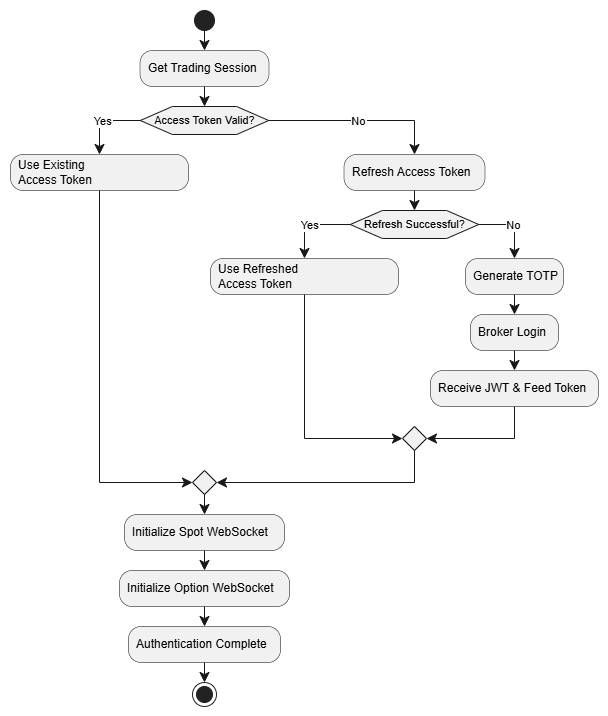

The diagram above was exported from draw.io. Its source (the exported page's mxGraphModel, read from the mxfile embedded in the PNG):
<mxGraphModel dx="1333" dy="649" grid="1" gridSize="10" guides="1" tooltips="1" connect="1" arrows="1" fold="1" page="1" pageScale="1" pageWidth="850" pageHeight="1100" math="0" shadow="0">
  <root>
    <mxCell id="0" />
    <mxCell id="1" parent="0" />
    <UserObject label="" plantUmlData="{&#10;  &quot;data&quot;: &quot;@startuml\ntitle Authentication Flow\n\nstart\n\n:Get Trading Session;\n\nif (Access Token Valid?) then (Yes)\n\n    :Use Existing\\nAccess Token;\n\nelse (No)\n\n    :Refresh Access Token;\n\n    if (Refresh Successful?) then (Yes)\n\n        :Use Refreshed\\nAccess Token;\n\n    else (No)\n\n        :Generate TOTP;\n\n        :Broker Login;\n\n        :Receive JWT &amp; Feed Token;\n\n    endif\n\nendif\n\n:Initialize Spot WebSocket;\n\n:Initialize Option WebSocket;\n\n:Authentication Complete;\n\nstop\n\n@enduml&quot;,&#10;  &quot;config&quot;: null&#10;}" id="R9GRLWhXZ0ne5bmxlHWG-1">
      <mxCell connectable="0" parent="1" style="group;transparentBounds=1;editIcon=1;lockedGroup=0;groupPadding=10;" vertex="1">
        <mxGeometry as="geometry" />
      </mxCell>
    </UserObject>
    <UserObject label="" plantUmlId="start_0" plantUmlBaseStyle="ellipse;fillColor=#222222;strokeColor=#222222;" plantUmlBaseValue="" id="R9GRLWhXZ0ne5bmxlHWG-2">
      <mxCell parent="R9GRLWhXZ0ne5bmxlHWG-1" style="ellipse;fillColor=#222222;strokeColor=#222222;" vertex="1">
        <mxGeometry height="20" width="20" x="214" y="30" as="geometry" />
      </mxCell>
    </UserObject>
    <UserObject label="Get Trading Session" plantUmlId="action_1" plantUmlBaseStyle="rounded=1;absoluteArcSize=1;arcSize=25;fillColor=#F1F1F1;strokeColor=#181818;strokeWidth=0.5;whiteSpace=wrap;fontSize=12;align=left;spacingLeft=6;" plantUmlBaseValue="Get Trading Session" id="R9GRLWhXZ0ne5bmxlHWG-3">
      <mxCell parent="R9GRLWhXZ0ne5bmxlHWG-1" style="rounded=1;absoluteArcSize=1;arcSize=25;fillColor=#F1F1F1;strokeColor=#181818;strokeWidth=0.5;whiteSpace=wrap;fontSize=12;align=left;spacingLeft=6;" vertex="1">
        <mxGeometry height="36" width="129" x="159.5" y="70" as="geometry" />
      </mxCell>
    </UserObject>
    <UserObject label="" plantUmlId="e_2" plantUmlBaseStyle="endArrow=classic;endSize=8;strokeColor=#181818;" plantUmlBaseValue="" id="R9GRLWhXZ0ne5bmxlHWG-4">
      <mxCell edge="1" parent="R9GRLWhXZ0ne5bmxlHWG-1" source="R9GRLWhXZ0ne5bmxlHWG-2" style="endArrow=classic;endSize=8;strokeColor=#181818;rounded=0;" target="R9GRLWhXZ0ne5bmxlHWG-3">
        <mxGeometry relative="1" as="geometry">
          <mxPoint x="224" y="50" as="sourcePoint" />
          <mxPoint x="224" y="70" as="targetPoint" />
        </mxGeometry>
      </mxCell>
    </UserObject>
    <UserObject label="Access Token Valid?" plantUmlId="diamond_4" plantUmlBaseStyle="shape=hexagon;perimeter=hexagonPerimeter2;fillColor=#F1F1F1;strokeColor=#181818;whiteSpace=wrap;fontSize=11;" plantUmlBaseValue="Access Token Valid?" id="R9GRLWhXZ0ne5bmxlHWG-5">
      <mxCell parent="R9GRLWhXZ0ne5bmxlHWG-1" style="shape=hexagon;perimeter=hexagonPerimeter2;fillColor=#F1F1F1;strokeColor=#181818;whiteSpace=wrap;fontSize=11;" vertex="1">
        <mxGeometry height="28" width="128.5" x="159.75" y="126" as="geometry" />
      </mxCell>
    </UserObject>
    <UserObject label="" plantUmlId="e_5" plantUmlBaseStyle="endArrow=classic;endSize=8;strokeColor=#181818;entryX=0.5;entryY=0;entryDx=0;entryDy=0;" plantUmlBaseValue="" id="R9GRLWhXZ0ne5bmxlHWG-6">
      <mxCell edge="1" parent="R9GRLWhXZ0ne5bmxlHWG-1" source="R9GRLWhXZ0ne5bmxlHWG-3" style="endArrow=classic;endSize=8;strokeColor=#181818;entryX=0.5;entryY=0;entryDx=0;entryDy=0;rounded=0;" target="R9GRLWhXZ0ne5bmxlHWG-5">
        <mxGeometry relative="1" as="geometry">
          <mxPoint x="224" y="106" as="sourcePoint" />
          <mxPoint x="224" y="126" as="targetPoint" />
        </mxGeometry>
      </mxCell>
    </UserObject>
    <UserObject label="Yes" plantUmlId="e_6" plantUmlBaseStyle="endArrow=classic;endSize=8;strokeColor=#181818;fontSize=11;exitX=0;exitY=0.5;exitDx=0;exitDy=0;" plantUmlBaseValue="Yes" id="R9GRLWhXZ0ne5bmxlHWG-7">
      <mxCell edge="1" parent="R9GRLWhXZ0ne5bmxlHWG-1" source="R9GRLWhXZ0ne5bmxlHWG-5" style="endArrow=classic;endSize=8;strokeColor=#181818;fontSize=11;exitX=0;exitY=0.5;exitDx=0;exitDy=0;rounded=0;" target="R9GRLWhXZ0ne5bmxlHWG-8">
        <mxGeometry relative="1" as="geometry">
          <Array as="points">
            <mxPoint x="119" y="140" />
          </Array>
          <mxPoint x="159.75" y="140" as="sourcePoint" />
          <mxPoint x="119" y="174" as="targetPoint" />
        </mxGeometry>
      </mxCell>
    </UserObject>
    <UserObject label="Use Existing&#10;Access Token" plantUmlId="action_8" plantUmlBaseStyle="rounded=1;absoluteArcSize=1;arcSize=25;fillColor=#F1F1F1;strokeColor=#181818;strokeWidth=0.5;whiteSpace=wrap;fontSize=12;align=left;spacingLeft=6;" plantUmlBaseValue="Use Existing&#10;Access Token" id="R9GRLWhXZ0ne5bmxlHWG-8">
      <mxCell parent="R9GRLWhXZ0ne5bmxlHWG-1" style="rounded=1;absoluteArcSize=1;arcSize=25;fillColor=#F1F1F1;strokeColor=#181818;strokeWidth=0.5;whiteSpace=wrap;fontSize=12;align=left;spacingLeft=6;" vertex="1">
        <mxGeometry height="36" width="178" x="30" y="174" as="geometry" />
      </mxCell>
    </UserObject>
    <UserObject label="No" plantUmlId="e_9" plantUmlBaseStyle="endArrow=classic;endSize=8;strokeColor=#181818;fontSize=11;exitX=1;exitY=0.5;exitDx=0;exitDy=0;" plantUmlBaseValue="No" id="R9GRLWhXZ0ne5bmxlHWG-9">
      <mxCell edge="1" parent="R9GRLWhXZ0ne5bmxlHWG-1" source="R9GRLWhXZ0ne5bmxlHWG-5" style="endArrow=classic;endSize=8;strokeColor=#181818;fontSize=11;exitX=1;exitY=0.5;exitDx=0;exitDy=0;rounded=0;" target="R9GRLWhXZ0ne5bmxlHWG-10">
        <mxGeometry relative="1" as="geometry">
          <Array as="points">
            <mxPoint x="434" y="140" />
          </Array>
          <mxPoint x="288.25" y="140" as="sourcePoint" />
          <mxPoint x="434" y="174" as="targetPoint" />
        </mxGeometry>
      </mxCell>
    </UserObject>
    <UserObject label="Refresh Access Token" plantUmlId="action_11" plantUmlBaseStyle="rounded=1;absoluteArcSize=1;arcSize=25;fillColor=#F1F1F1;strokeColor=#181818;strokeWidth=0.5;whiteSpace=wrap;fontSize=12;align=left;spacingLeft=6;" plantUmlBaseValue="Refresh Access Token" id="R9GRLWhXZ0ne5bmxlHWG-10">
      <mxCell parent="R9GRLWhXZ0ne5bmxlHWG-1" style="rounded=1;absoluteArcSize=1;arcSize=25;fillColor=#F1F1F1;strokeColor=#181818;strokeWidth=0.5;whiteSpace=wrap;fontSize=12;align=left;spacingLeft=6;" vertex="1">
        <mxGeometry height="36" width="141" x="363.5" y="174" as="geometry" />
      </mxCell>
    </UserObject>
    <UserObject label="Refresh Successful?" plantUmlId="diamond_13" plantUmlBaseStyle="shape=hexagon;perimeter=hexagonPerimeter2;fillColor=#F1F1F1;strokeColor=#181818;whiteSpace=wrap;fontSize=11;" plantUmlBaseValue="Refresh Successful?" id="R9GRLWhXZ0ne5bmxlHWG-11">
      <mxCell parent="R9GRLWhXZ0ne5bmxlHWG-1" style="shape=hexagon;perimeter=hexagonPerimeter2;fillColor=#F1F1F1;strokeColor=#181818;whiteSpace=wrap;fontSize=11;" vertex="1">
        <mxGeometry height="28" width="128.5" x="369.75" y="230" as="geometry" />
      </mxCell>
    </UserObject>
    <UserObject label="" plantUmlId="e_14" plantUmlBaseStyle="endArrow=classic;endSize=8;strokeColor=#181818;entryX=0.5;entryY=0;entryDx=0;entryDy=0;" plantUmlBaseValue="" id="R9GRLWhXZ0ne5bmxlHWG-12">
      <mxCell edge="1" parent="R9GRLWhXZ0ne5bmxlHWG-1" source="R9GRLWhXZ0ne5bmxlHWG-10" style="endArrow=classic;endSize=8;strokeColor=#181818;entryX=0.5;entryY=0;entryDx=0;entryDy=0;rounded=0;" target="R9GRLWhXZ0ne5bmxlHWG-11">
        <mxGeometry relative="1" as="geometry">
          <mxPoint x="434" y="210" as="sourcePoint" />
          <mxPoint x="434" y="230" as="targetPoint" />
        </mxGeometry>
      </mxCell>
    </UserObject>
    <UserObject label="Yes" plantUmlId="e_15" plantUmlBaseStyle="endArrow=classic;endSize=8;strokeColor=#181818;fontSize=11;exitX=0;exitY=0.5;exitDx=0;exitDy=0;" plantUmlBaseValue="Yes" id="R9GRLWhXZ0ne5bmxlHWG-13">
      <mxCell edge="1" parent="R9GRLWhXZ0ne5bmxlHWG-1" source="R9GRLWhXZ0ne5bmxlHWG-11" style="endArrow=classic;endSize=8;strokeColor=#181818;fontSize=11;exitX=0;exitY=0.5;exitDx=0;exitDy=0;rounded=0;" target="R9GRLWhXZ0ne5bmxlHWG-14">
        <mxGeometry relative="1" as="geometry">
          <Array as="points">
            <mxPoint x="324" y="244" />
          </Array>
          <mxPoint x="369.75" y="244" as="sourcePoint" />
          <mxPoint x="324" y="278" as="targetPoint" />
        </mxGeometry>
      </mxCell>
    </UserObject>
    <UserObject label="Use Refreshed&#10;Access Token" plantUmlId="action_17" plantUmlBaseStyle="rounded=1;absoluteArcSize=1;arcSize=25;fillColor=#F1F1F1;strokeColor=#181818;strokeWidth=0.5;whiteSpace=wrap;fontSize=12;align=left;spacingLeft=6;" plantUmlBaseValue="Use Refreshed&#10;Access Token" id="R9GRLWhXZ0ne5bmxlHWG-14">
      <mxCell parent="R9GRLWhXZ0ne5bmxlHWG-1" style="rounded=1;absoluteArcSize=1;arcSize=25;fillColor=#F1F1F1;strokeColor=#181818;strokeWidth=0.5;whiteSpace=wrap;fontSize=12;align=left;spacingLeft=6;" vertex="1">
        <mxGeometry height="36" width="188" x="230" y="278" as="geometry" />
      </mxCell>
    </UserObject>
    <UserObject label="No" plantUmlId="e_18" plantUmlBaseStyle="endArrow=classic;endSize=8;strokeColor=#181818;fontSize=11;exitX=1;exitY=0.5;exitDx=0;exitDy=0;" plantUmlBaseValue="No" id="R9GRLWhXZ0ne5bmxlHWG-15">
      <mxCell edge="1" parent="R9GRLWhXZ0ne5bmxlHWG-1" source="R9GRLWhXZ0ne5bmxlHWG-11" style="endArrow=classic;endSize=8;strokeColor=#181818;fontSize=11;exitX=1;exitY=0.5;exitDx=0;exitDy=0;rounded=0;" target="R9GRLWhXZ0ne5bmxlHWG-16">
        <mxGeometry relative="1" as="geometry">
          <Array as="points">
            <mxPoint x="534" y="244" />
          </Array>
          <mxPoint x="498.25" y="244" as="sourcePoint" />
          <mxPoint x="534" y="278" as="targetPoint" />
        </mxGeometry>
      </mxCell>
    </UserObject>
    <UserObject label="Generate TOTP" plantUmlId="action_20" plantUmlBaseStyle="rounded=1;absoluteArcSize=1;arcSize=25;fillColor=#F1F1F1;strokeColor=#181818;strokeWidth=0.5;whiteSpace=wrap;fontSize=12;align=left;spacingLeft=6;" plantUmlBaseValue="Generate TOTP" id="R9GRLWhXZ0ne5bmxlHWG-16">
      <mxCell parent="R9GRLWhXZ0ne5bmxlHWG-1" style="rounded=1;absoluteArcSize=1;arcSize=25;fillColor=#F1F1F1;strokeColor=#181818;strokeWidth=0.5;whiteSpace=wrap;fontSize=12;align=left;spacingLeft=6;" vertex="1">
        <mxGeometry height="36" width="98" x="485" y="278" as="geometry" />
      </mxCell>
    </UserObject>
    <UserObject label="Broker Login" plantUmlId="action_21" plantUmlBaseStyle="rounded=1;absoluteArcSize=1;arcSize=25;fillColor=#F1F1F1;strokeColor=#181818;strokeWidth=0.5;whiteSpace=wrap;fontSize=12;align=left;spacingLeft=6;" plantUmlBaseValue="Broker Login" id="R9GRLWhXZ0ne5bmxlHWG-17">
      <mxCell parent="R9GRLWhXZ0ne5bmxlHWG-1" style="rounded=1;absoluteArcSize=1;arcSize=25;fillColor=#F1F1F1;strokeColor=#181818;strokeWidth=0.5;whiteSpace=wrap;fontSize=12;align=left;spacingLeft=6;" vertex="1">
        <mxGeometry height="36" width="88" x="490" y="334" as="geometry" />
      </mxCell>
    </UserObject>
    <UserObject label="" plantUmlId="e_22" plantUmlBaseStyle="endArrow=classic;endSize=8;strokeColor=#181818;" plantUmlBaseValue="" id="R9GRLWhXZ0ne5bmxlHWG-18">
      <mxCell edge="1" parent="R9GRLWhXZ0ne5bmxlHWG-1" source="R9GRLWhXZ0ne5bmxlHWG-16" style="endArrow=classic;endSize=8;strokeColor=#181818;rounded=0;" target="R9GRLWhXZ0ne5bmxlHWG-17">
        <mxGeometry relative="1" as="geometry">
          <mxPoint x="534" y="314" as="sourcePoint" />
          <mxPoint x="534" y="334" as="targetPoint" />
        </mxGeometry>
      </mxCell>
    </UserObject>
    <UserObject label="Receive JWT &amp; Feed Token" plantUmlId="action_23" plantUmlBaseStyle="rounded=1;absoluteArcSize=1;arcSize=25;fillColor=#F1F1F1;strokeColor=#181818;strokeWidth=0.5;whiteSpace=wrap;fontSize=12;align=left;spacingLeft=6;" plantUmlBaseValue="Receive JWT &amp; Feed Token" id="R9GRLWhXZ0ne5bmxlHWG-19">
      <mxCell parent="R9GRLWhXZ0ne5bmxlHWG-1" style="rounded=1;absoluteArcSize=1;arcSize=25;fillColor=#F1F1F1;strokeColor=#181818;strokeWidth=0.5;whiteSpace=wrap;fontSize=12;align=left;spacingLeft=6;" vertex="1">
        <mxGeometry height="36" width="168" x="450" y="390" as="geometry" />
      </mxCell>
    </UserObject>
    <UserObject label="" plantUmlId="e_24" plantUmlBaseStyle="endArrow=classic;endSize=8;strokeColor=#181818;" plantUmlBaseValue="" id="R9GRLWhXZ0ne5bmxlHWG-20">
      <mxCell edge="1" parent="R9GRLWhXZ0ne5bmxlHWG-1" source="R9GRLWhXZ0ne5bmxlHWG-17" style="endArrow=classic;endSize=8;strokeColor=#181818;rounded=0;" target="R9GRLWhXZ0ne5bmxlHWG-19">
        <mxGeometry relative="1" as="geometry">
          <mxPoint x="534" y="370" as="sourcePoint" />
          <mxPoint x="534" y="390" as="targetPoint" />
        </mxGeometry>
      </mxCell>
    </UserObject>
    <UserObject label="" plantUmlId="merge_25" plantUmlBaseStyle="rhombus;fillColor=#F1F1F1;strokeColor=#181818;" plantUmlBaseValue="" id="R9GRLWhXZ0ne5bmxlHWG-21">
      <mxCell parent="R9GRLWhXZ0ne5bmxlHWG-1" style="rhombus;fillColor=#F1F1F1;strokeColor=#181818;" vertex="1">
        <mxGeometry height="24" width="24" x="422" y="446" as="geometry" />
      </mxCell>
    </UserObject>
    <UserObject label="" plantUmlId="e_26" plantUmlBaseStyle="endArrow=classic;endSize=8;strokeColor=#181818;entryX=0;entryY=0.5;entryDx=0;entryDy=0;" plantUmlBaseValue="" id="R9GRLWhXZ0ne5bmxlHWG-22">
      <mxCell edge="1" parent="R9GRLWhXZ0ne5bmxlHWG-1" source="R9GRLWhXZ0ne5bmxlHWG-14" style="endArrow=classic;endSize=8;strokeColor=#181818;entryX=0;entryY=0.5;entryDx=0;entryDy=0;rounded=0;" target="R9GRLWhXZ0ne5bmxlHWG-21">
        <mxGeometry relative="1" as="geometry">
          <Array as="points">
            <mxPoint x="324" y="458" />
          </Array>
          <mxPoint x="324" y="314" as="sourcePoint" />
          <mxPoint x="422" y="458" as="targetPoint" />
        </mxGeometry>
      </mxCell>
    </UserObject>
    <UserObject label="" plantUmlId="e_28" plantUmlBaseStyle="endArrow=classic;endSize=8;strokeColor=#181818;entryX=1;entryY=0.5;entryDx=0;entryDy=0;" plantUmlBaseValue="" id="R9GRLWhXZ0ne5bmxlHWG-23">
      <mxCell edge="1" parent="R9GRLWhXZ0ne5bmxlHWG-1" source="R9GRLWhXZ0ne5bmxlHWG-19" style="endArrow=classic;endSize=8;strokeColor=#181818;entryX=1;entryY=0.5;entryDx=0;entryDy=0;rounded=0;" target="R9GRLWhXZ0ne5bmxlHWG-21">
        <mxGeometry relative="1" as="geometry">
          <Array as="points">
            <mxPoint x="534" y="458" />
          </Array>
          <mxPoint x="534" y="426" as="sourcePoint" />
          <mxPoint x="446" y="458" as="targetPoint" />
        </mxGeometry>
      </mxCell>
    </UserObject>
    <UserObject label="" plantUmlId="merge_30" plantUmlBaseStyle="rhombus;fillColor=#F1F1F1;strokeColor=#181818;" plantUmlBaseValue="" id="R9GRLWhXZ0ne5bmxlHWG-24">
      <mxCell parent="R9GRLWhXZ0ne5bmxlHWG-1" style="rhombus;fillColor=#F1F1F1;strokeColor=#181818;" vertex="1">
        <mxGeometry height="24" width="24" x="212" y="490" as="geometry" />
      </mxCell>
    </UserObject>
    <UserObject label="" plantUmlId="e_31" plantUmlBaseStyle="endArrow=classic;endSize=8;strokeColor=#181818;entryX=0;entryY=0.5;entryDx=0;entryDy=0;" plantUmlBaseValue="" id="R9GRLWhXZ0ne5bmxlHWG-25">
      <mxCell edge="1" parent="R9GRLWhXZ0ne5bmxlHWG-1" source="R9GRLWhXZ0ne5bmxlHWG-8" style="endArrow=classic;endSize=8;strokeColor=#181818;entryX=0;entryY=0.5;entryDx=0;entryDy=0;rounded=0;" target="R9GRLWhXZ0ne5bmxlHWG-24">
        <mxGeometry relative="1" as="geometry">
          <Array as="points">
            <mxPoint x="119" y="502" />
          </Array>
          <mxPoint x="119" y="210" as="sourcePoint" />
          <mxPoint x="212" y="502" as="targetPoint" />
        </mxGeometry>
      </mxCell>
    </UserObject>
    <UserObject label="" plantUmlId="e_33" plantUmlBaseStyle="endArrow=classic;endSize=8;strokeColor=#181818;exitX=0.5;exitY=1;exitDx=0;exitDy=0;entryX=1;entryY=0.5;entryDx=0;entryDy=0;" plantUmlBaseValue="" id="R9GRLWhXZ0ne5bmxlHWG-26">
      <mxCell edge="1" parent="R9GRLWhXZ0ne5bmxlHWG-1" source="R9GRLWhXZ0ne5bmxlHWG-21" style="endArrow=classic;endSize=8;strokeColor=#181818;exitX=0.5;exitY=1;exitDx=0;exitDy=0;entryX=1;entryY=0.5;entryDx=0;entryDy=0;rounded=0;" target="R9GRLWhXZ0ne5bmxlHWG-24">
        <mxGeometry relative="1" as="geometry">
          <Array as="points">
            <mxPoint x="434" y="502" />
          </Array>
          <mxPoint x="434" y="470" as="sourcePoint" />
          <mxPoint x="236" y="502" as="targetPoint" />
        </mxGeometry>
      </mxCell>
    </UserObject>
    <UserObject label="Initialize Spot WebSocket" plantUmlId="action_35" plantUmlBaseStyle="rounded=1;absoluteArcSize=1;arcSize=25;fillColor=#F1F1F1;strokeColor=#181818;strokeWidth=0.5;whiteSpace=wrap;fontSize=12;align=left;spacingLeft=6;" plantUmlBaseValue="Initialize Spot WebSocket" id="R9GRLWhXZ0ne5bmxlHWG-27">
      <mxCell parent="R9GRLWhXZ0ne5bmxlHWG-1" style="rounded=1;absoluteArcSize=1;arcSize=25;fillColor=#F1F1F1;strokeColor=#181818;strokeWidth=0.5;whiteSpace=wrap;fontSize=12;align=left;spacingLeft=6;" vertex="1">
        <mxGeometry height="36" width="160" x="144" y="534" as="geometry" />
      </mxCell>
    </UserObject>
    <UserObject label="" plantUmlId="e_36" plantUmlBaseStyle="endArrow=classic;endSize=8;strokeColor=#181818;exitX=0.5;exitY=1;exitDx=0;exitDy=0;" plantUmlBaseValue="" id="R9GRLWhXZ0ne5bmxlHWG-28">
      <mxCell edge="1" parent="R9GRLWhXZ0ne5bmxlHWG-1" source="R9GRLWhXZ0ne5bmxlHWG-24" style="endArrow=classic;endSize=8;strokeColor=#181818;exitX=0.5;exitY=1;exitDx=0;exitDy=0;rounded=0;" target="R9GRLWhXZ0ne5bmxlHWG-27">
        <mxGeometry relative="1" as="geometry">
          <mxPoint x="224" y="514" as="sourcePoint" />
          <mxPoint x="224" y="534" as="targetPoint" />
        </mxGeometry>
      </mxCell>
    </UserObject>
    <UserObject label="Initialize Option WebSocket" plantUmlId="action_37" plantUmlBaseStyle="rounded=1;absoluteArcSize=1;arcSize=25;fillColor=#F1F1F1;strokeColor=#181818;strokeWidth=0.5;whiteSpace=wrap;fontSize=12;align=left;spacingLeft=6;" plantUmlBaseValue="Initialize Option WebSocket" id="R9GRLWhXZ0ne5bmxlHWG-29">
      <mxCell parent="R9GRLWhXZ0ne5bmxlHWG-1" style="rounded=1;absoluteArcSize=1;arcSize=25;fillColor=#F1F1F1;strokeColor=#181818;strokeWidth=0.5;whiteSpace=wrap;fontSize=12;align=left;spacingLeft=6;" vertex="1">
        <mxGeometry height="36" width="170" x="139" y="590" as="geometry" />
      </mxCell>
    </UserObject>
    <UserObject label="" plantUmlId="e_38" plantUmlBaseStyle="endArrow=classic;endSize=8;strokeColor=#181818;" plantUmlBaseValue="" id="R9GRLWhXZ0ne5bmxlHWG-30">
      <mxCell edge="1" parent="R9GRLWhXZ0ne5bmxlHWG-1" source="R9GRLWhXZ0ne5bmxlHWG-27" style="endArrow=classic;endSize=8;strokeColor=#181818;rounded=0;" target="R9GRLWhXZ0ne5bmxlHWG-29">
        <mxGeometry relative="1" as="geometry">
          <mxPoint x="224" y="570" as="sourcePoint" />
          <mxPoint x="224" y="590" as="targetPoint" />
        </mxGeometry>
      </mxCell>
    </UserObject>
    <UserObject label="Authentication Complete" plantUmlId="action_39" plantUmlBaseStyle="rounded=1;absoluteArcSize=1;arcSize=25;fillColor=#F1F1F1;strokeColor=#181818;strokeWidth=0.5;whiteSpace=wrap;fontSize=12;align=left;spacingLeft=6;" plantUmlBaseValue="Authentication Complete" id="R9GRLWhXZ0ne5bmxlHWG-31">
      <mxCell parent="R9GRLWhXZ0ne5bmxlHWG-1" style="rounded=1;absoluteArcSize=1;arcSize=25;fillColor=#F1F1F1;strokeColor=#181818;strokeWidth=0.5;whiteSpace=wrap;fontSize=12;align=left;spacingLeft=6;" vertex="1">
        <mxGeometry height="36" width="152" x="148" y="646" as="geometry" />
      </mxCell>
    </UserObject>
    <UserObject label="" plantUmlId="e_40" plantUmlBaseStyle="endArrow=classic;endSize=8;strokeColor=#181818;" plantUmlBaseValue="" id="R9GRLWhXZ0ne5bmxlHWG-32">
      <mxCell edge="1" parent="R9GRLWhXZ0ne5bmxlHWG-1" source="R9GRLWhXZ0ne5bmxlHWG-29" style="endArrow=classic;endSize=8;strokeColor=#181818;rounded=0;" target="R9GRLWhXZ0ne5bmxlHWG-31">
        <mxGeometry relative="1" as="geometry">
          <mxPoint x="224" y="626" as="sourcePoint" />
          <mxPoint x="224" y="646" as="targetPoint" />
        </mxGeometry>
      </mxCell>
    </UserObject>
    <UserObject label="" plantUmlId="stop_41" plantUmlBaseStyle="ellipse;shape=endState;fillColor=#222222;strokeColor=#222222;" plantUmlBaseValue="" id="R9GRLWhXZ0ne5bmxlHWG-33">
      <mxCell parent="R9GRLWhXZ0ne5bmxlHWG-1" style="ellipse;shape=endState;fillColor=#222222;strokeColor=#222222;" vertex="1">
        <mxGeometry height="24" width="24" x="212" y="702" as="geometry" />
      </mxCell>
    </UserObject>
    <UserObject label="" plantUmlId="e_42" plantUmlBaseStyle="endArrow=classic;endSize=8;strokeColor=#181818;" plantUmlBaseValue="" id="R9GRLWhXZ0ne5bmxlHWG-34">
      <mxCell edge="1" parent="R9GRLWhXZ0ne5bmxlHWG-1" source="R9GRLWhXZ0ne5bmxlHWG-31" style="endArrow=classic;endSize=8;strokeColor=#181818;rounded=0;" target="R9GRLWhXZ0ne5bmxlHWG-33">
        <mxGeometry relative="1" as="geometry">
          <mxPoint x="224" y="682" as="sourcePoint" />
          <mxPoint x="224" y="702" as="targetPoint" />
        </mxGeometry>
      </mxCell>
    </UserObject>
  </root>
</mxGraphModel>